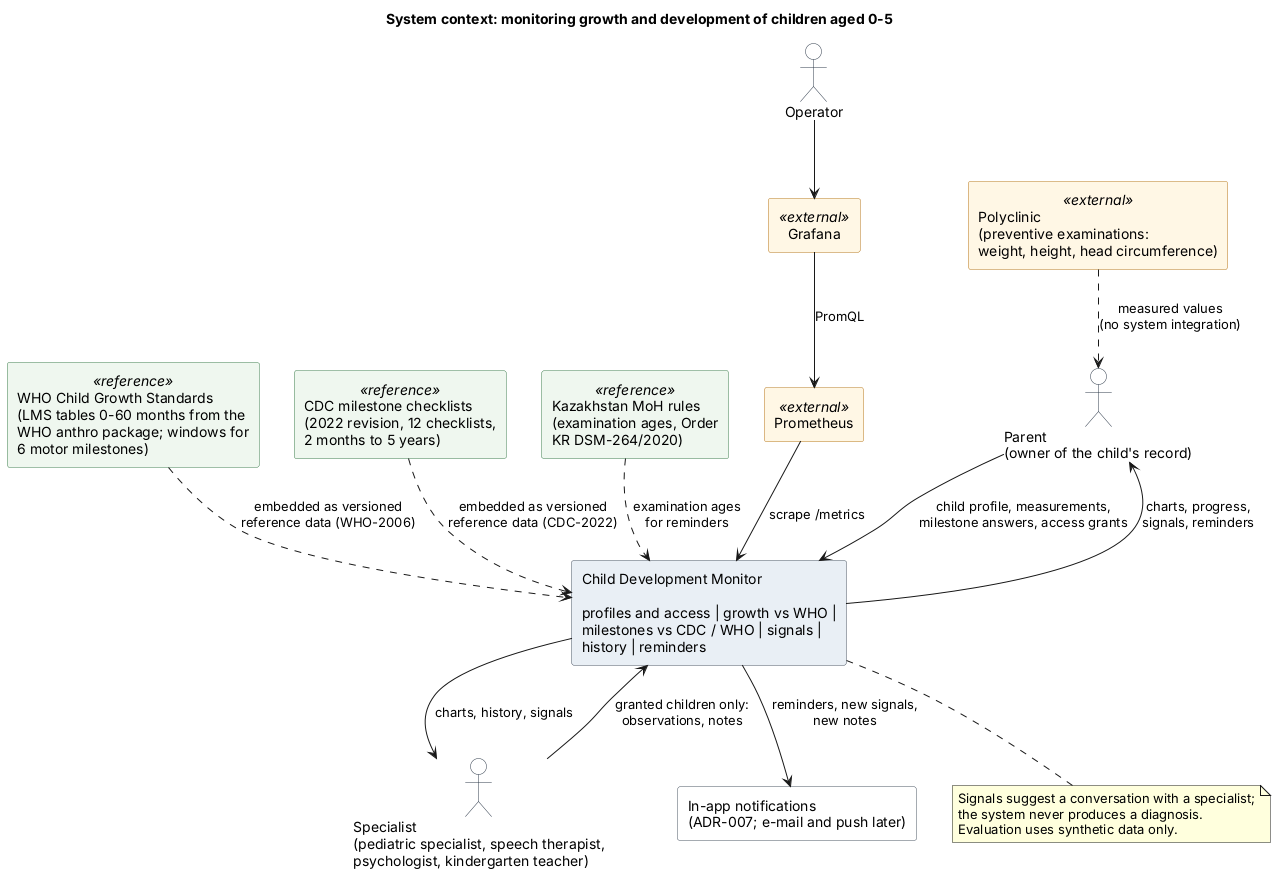

The diagram above was rendered by PlantUML. Its source (embedded in the PNG):
@startuml system-context
title System context: monitoring growth and development of children aged 0-5

skinparam defaultFontName Arial
skinparam shadowing false
skinparam rectangle {
  BackgroundColor #FFFFFF
  BorderColor #4A5563
}
skinparam rectangle<<planned>> {
  BackgroundColor #F1F3F5
  BorderColor #8A939E
  BorderStyle dashed
  FontColor #4A5563
}
skinparam rectangle<<external>> {
  BackgroundColor #FFF6E5
  BorderColor #B7791F
}
skinparam rectangle<<reference>> {
  BackgroundColor #EEF6EE
  BorderColor #3F7F4F
}
skinparam actor {
  BackgroundColor #FFFFFF
  BorderColor #2F3B4A
}

actor "Parent\n(owner of the child's record)" as Parent
actor "Specialist\n(pediatric specialist, speech therapist,\npsychologist, kindergarten teacher)" as Specialist
actor "Operator" as Operator

rectangle "Polyclinic\n(preventive examinations:\nweight, height, head circumference)" as Clinic <<external>>

rectangle "Child Development Monitor\n\nprofiles and access | growth vs WHO |\nmilestones vs CDC / WHO | signals |\nhistory | reminders" as System #E8EEF4

rectangle "WHO Child Growth Standards\n(LMS tables 0-60 months from the\nWHO anthro package; windows for\n6 motor milestones)" as WHO <<reference>>
rectangle "CDC milestone checklists\n(2022 revision, 12 checklists,\n2 months to 5 years)" as CDC <<reference>>
rectangle "Kazakhstan MoH rules\n(examination ages, Order\nKR DSM-264/2020)" as KZ <<reference>>

rectangle "In-app notifications\n(ADR-007; e-mail and push later)" as Notify
rectangle "Prometheus" as Prometheus <<external>>
rectangle "Grafana" as Grafana <<external>>

Clinic ..> Parent : measured values\n(no system integration)
Parent --> System : child profile, measurements,\nmilestone answers, access grants
Specialist --> System : granted children only:\nobservations, notes
System --> Parent : charts, progress,\nsignals, reminders
System --> Specialist : charts, history, signals
WHO ..> System : embedded as versioned\nreference data (WHO-2006)
CDC ..> System : embedded as versioned\nreference data (CDC-2022)
KZ ..> System : examination ages\nfor reminders
System --> Notify : reminders, new signals,\nnew notes
Prometheus --> System : scrape /metrics
Grafana --> Prometheus : PromQL
Operator --> Grafana

note bottom of System
  Signals suggest a conversation with a specialist;
  the system never produces a diagnosis.
  Evaluation uses synthetic data only.
end note
@enduml